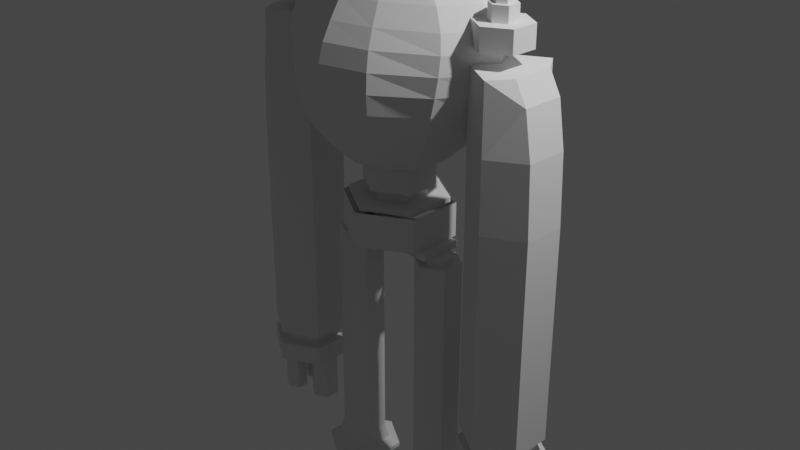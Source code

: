 # Source: RockRobot.blend  (saved by Blender 2.91.10; exported with 4.5.12 LTS)
import bpy
from mathutils import Matrix  # noqa: F401  (used for matrix-valued properties, if any)

bpy.ops.wm.read_factory_settings(use_empty=True)
scene = bpy.context.scene
scene.name = 'Scene'

# ---- collections
col_collection = bpy.data.collections.new('Collection'); scene.collection.children.link(col_collection)

# ---- world
world_world = bpy.data.worlds.new('World'); scene.world = world_world
world_world.use_nodes = True; world_world.node_tree.nodes.clear()
_N = world_world.node_tree.nodes; _L = world_world.node_tree.links
n0 = _N.new('ShaderNodeOutputWorld'); n0.name = 'World Output'; n0.location = (300, 300)
n1 = _N.new('ShaderNodeBackground'); n1.name = 'Background'; n1.location = (10, 300)
n1.inputs[0].default_value = (0.05088, 0.05088, 0.05088, 1.0)
_L.new(n1.outputs[0], n0.inputs[0])
n0.is_active_output = True
world_world.color = (0.05088, 0.05088, 0.05088)
world_world.use_sun_shadow = False
world_world.sun_shadow_jitter_overblur = 0.0

# ---- cameras
cam_camera = bpy.data.cameras.new('Camera')
cam_camera.clip_end = 100.0
cam_camera.ortho_scale = 7.314

# ---- lights
light_light = bpy.data.lights.new('Light', 'POINT')
light_light.transmission_factor = 0.0
light_light.energy = 1000.0
light_light.shadow_soft_size = 0.1
light_light.shadow_maximum_resolution = 0.006
light_light.use_absolute_resolution = True

# ---- meshes
me_cylinder = bpy.data.meshes.new('Cylinder')
me_cylinder.from_pydata([(0.4619, -0.8001, 1.182), (0.4904, -0.8494, 1.382), (0.5, -0.866, 1.583), (0.4904, -0.8494, 1.778), (0.4631, -0.8001, 1.965), (0.4289, -0.7201, 2.142), (0.3872, -0.6124, 2.343), (0.3151, -0.4811, 2.559), (0.2085, -0.3314, 2.758), (0.09059, -0.169, 2.898), (0.3314, -0.1913, 0.6061), (0.4811, -0.2778, 0.699), (0.6146, -0.3536, 0.8302), (0.7353, -0.4157, 0.9945), (0.8361, -0.4619, 1.182), (0.9189, -0.4904, 1.382), (0.9768, -0.5, 1.583), (1.008, -0.4904, 1.778), (1.005, -0.4619, 1.965), (0.955, -0.4157, 2.142), (0.8388, -0.3536, 2.343), (0.6434, -0.2778, 2.559), (0.3998, -0.1913, 2.758), (0.1747, -0.09755, 2.898), (0.3827, -3.268e-07, 0.6061), (0.5556, -2.97e-07, 0.699), (0.7183, -3.417e-07, 0.8302), (0.8705, -3.715e-07, 0.9945), (1.015, -3.715e-07, 1.182), (1.284, -3.119e-07, 1.965), (1.063, -3.488e-07, 2.343), (0.7996, -3.164e-07, 2.559), (0.4802, -3.308e-07, 2.758), (0.2072, -3.802e-07, 2.898), (0.3314, 0.1913, 0.6061), (0.4811, 0.2778, 0.699), (0.6146, 0.3536, 0.8302), (0.7353, 0.4157, 0.9945), (0.8361, 0.4619, 1.182), (0.9189, 0.4904, 1.382), (0.9768, 0.5, 1.583), (1.008, 0.4904, 1.778), (1.005, 0.4619, 1.965), (0.955, 0.4157, 2.142), (0.5719, 0.1521, -0.3277), (0.7104, 0.07211, -0.3277), (0.7104, 0.07211, -0.2591), (0.7104, -0.08789, -0.3277), (0.7104, -0.08789, -0.2591), (0.5719, -0.1679, -0.3277), (0.4333, -0.08789, -0.3277), (0.4333, 0.07211, -0.3277), (0.598, -0.23, -0.2603), (0.598, -0.23, -0.1797), (0.598, 0.23, -0.2603), (0.598, 0.23, -0.1797), (0.0, 0.53, 0.235), (0.459, 0.265, 0.235), (0.459, -0.265, 0.235), (-4.633e-08, -0.53, 0.235), (0.0, 0.3, -0.32), (0.2598, 0.15, -0.32), (0.2598, -0.15, -0.32), (-2.623e-08, -0.3, -0.32), (0.0, 0.59, -0.185), (0.0, 0.59, 0.185), (0.511, 0.295, -0.185), (0.511, 0.295, 0.185), (0.511, -0.295, -0.185), (0.511, -0.295, 0.185), (-5.158e-08, -0.59, -0.185), (-5.158e-08, -0.59, 0.185), (0.0, 0.3, -0.185), (-2.623e-08, -0.3, -0.185), (0.0, 0.53, 0.185), (0.459, 0.265, 0.185), (0.459, -0.265, 0.185), (-4.633e-08, -0.53, 0.185), (0.1212, 0.23, -0.2603), (0.1212, 0.23, -0.185), (0.511, 0.23, -0.185), (0.1212, -0.23, -0.2603), (0.1212, -0.23, -0.185), (0.511, -0.23, -0.185), (0.2598, 0.15, -0.2603), (0.2598, -0.15, -0.2603), (0.5719, 0.1521, -0.2603), (0.598, 0.137, -0.2603), (0.598, -0.1528, -0.2603), (0.5719, -0.1679, -0.2603), (0.4333, -0.08789, -0.2603), (0.4333, 0.07211, -0.2603), (0.5719, 0.2372, -0.3277), (0.7841, 0.1146, -0.3277), (0.7841, -0.1304, -0.3277), (0.5719, -0.253, -0.3277), (0.3596, -0.1304, -0.3277), (0.3596, 0.1146, -0.3277), (0.5719, 0.2823, -3.038), (0.8232, 0.1372, -3.038), (0.8232, -0.153, -3.038), (0.5719, -0.2981, -3.038), (0.3206, -0.153, -3.038), (0.3206, 0.1372, -3.038), (0.3596, 0.1146, -0.5026), (0.3596, -0.1304, -0.5026), (0.5719, -0.253, -0.5026), (0.7841, -0.1304, -0.5026), (0.7841, 0.1146, -0.5026), (0.5719, 0.2372, -0.5026), (0.3596, 0.1146, -0.73), (0.5719, -0.253, -0.73), (0.7841, 0.1146, -0.73), (0.3596, -0.1304, -0.7299), (0.7841, -0.1304, -0.7299), (0.5719, 0.2372, -0.7299), (0.3596, 0.1146, -0.9573), (0.5719, -0.253, -0.9573), (0.7841, 0.1146, -0.9573), (0.3596, -0.1304, -0.9573), (0.7841, -0.1304, -0.9573), (0.5719, 0.2372, -0.9573), (0.3596, 0.1146, -1.158), (0.5719, -0.253, -1.158), (0.7841, 0.1146, -1.158), (0.3596, -0.1304, -1.158), (0.7841, -0.1304, -1.158), (0.5719, 0.2372, -1.158), (0.3596, 0.1146, -1.55), (0.5719, -0.253, -1.55), (0.7841, 0.1146, -1.55), (0.3596, -0.1304, -1.55), (0.7841, -0.1304, -1.55), (0.5719, 0.2372, -1.55), (0.3596, 0.1146, -1.813), (0.5719, -0.253, -1.813), (0.7841, 0.1146, -1.813), (0.3596, -0.1304, -1.813), (0.7841, -0.1304, -1.813), (0.5719, 0.2372, -1.813), (0.3596, 0.1146, -2.04), (0.5719, -0.253, -2.04), (0.7841, 0.1146, -2.04), (0.3596, -0.1304, -2.04), (0.7841, -0.1304, -2.04), (0.5719, 0.2372, -2.04), (0.3596, 0.1146, -2.329), (0.5719, -0.253, -2.329), (0.7841, 0.1146, -2.329), (0.3596, -0.1304, -2.329), (0.7841, -0.1304, -2.329), (0.5719, 0.2372, -2.329), (0.3596, 0.1146, -2.598), (0.5719, -0.253, -2.598), (0.7841, 0.1146, -2.598), (0.3596, -0.1304, -2.598), (0.7841, -0.1304, -2.598), (0.5719, 0.2372, -2.598), (0.3596, 0.1146, -2.87), (0.5719, -0.253, -2.87), (0.7841, 0.1146, -2.87), (0.3596, -0.1304, -2.87), (0.7841, -0.1304, -2.87), (0.5719, 0.2372, -2.87), (0.0, 0.29, 0.235), (-2.535e-08, -0.29, 0.235), (0.2511, 0.145, 0.235), (0.2511, -0.145, 0.235), (0.5719, 0.4097, -3.108), (0.9336, 0.2009, -3.108), (0.9336, -0.2167, -3.108), (0.5719, -0.4255, -3.108), (0.2102, -0.2167, -3.108), (0.2102, 0.2009, -3.108), (0.5719, 0.4097, -3.153), (0.9336, 0.2009, -3.153), (0.9336, -0.2167, -3.153), (0.5719, -0.4255, -3.153), (0.2102, -0.2167, -3.153), (0.2102, 0.2009, -3.153), (0.8388, 0.3536, 2.343), (0.6434, 0.2778, 2.559), (0.3998, 0.1913, 2.758), (0.1747, 0.09754, 2.898), (0.1913, 0.3314, 0.6061), (0.2778, 0.4811, 0.699), (0.3536, 0.6124, 0.8302), (0.4157, 0.7201, 0.9945), (0.4619, 0.8001, 1.182), (0.4904, 0.8494, 1.382), (0.5, 0.866, 1.583), (0.4904, 0.8494, 1.778), (0.4631, 0.8001, 1.965), (0.4289, 0.7201, 2.142), (0.3872, 0.6124, 2.343), (0.3151, 0.4811, 2.559), (0.2085, 0.3314, 2.758), (0.09059, 0.169, 2.898), (0.0, 0.3827, 0.6061), (0.0, 0.5556, 0.699), (0.0, 0.7071, 0.8302), (0.0, 0.8315, 0.9945), (0.0, 0.9808, 1.382), (0.0, 1.0, 1.583), (0.0, 0.9808, 1.778), (0.0, 0.9239, 1.965), (6.907e-05, 0.8315, 2.142), (0.0005383, 0.7071, 2.343), (-0.009539, 0.3827, 2.758), (1.201, 0.04665, 2.449), (1.201, -0.04665, 2.449), (1.282, -0.09331, 2.449), (1.363, -0.04665, 2.449), (1.363, 0.04665, 2.449), (1.282, 0.09331, 2.449), (1.201, 0.04665, 2.406), (1.201, -0.04665, 2.406), (1.282, -0.09331, 2.406), (1.363, -0.04665, 2.406), (1.363, 0.04665, 2.406), (1.282, 0.09331, 2.406), (1.16, 0.07056, 2.406), (1.16, -0.07056, 2.406), (1.282, -0.1411, 2.406), (1.404, -0.07056, 2.406), (1.404, 0.07056, 2.406), (1.282, 0.1411, 2.406), (1.16, 0.07056, 2.248), (1.16, -0.07056, 2.248), (1.282, -0.1411, 2.248), (1.404, -0.07056, 2.248), (1.404, 0.07056, 2.248), (1.282, 0.1411, 2.248), (1.282, -0.29, 2.248), (1.282, -0.29, 2.018), (1.533, -0.145, 2.248), (1.533, -0.145, 2.018), (1.533, 0.145, 2.248), (1.533, 0.145, 2.018), (1.282, 0.29, 2.248), (1.282, 0.29, 2.018), (0.4157, -0.7201, 0.9945), (0.3536, -0.6124, 0.8302), (0.2778, -0.4811, 0.699), (0.1913, -0.3314, 0.6061), (-0.01543, -0.1951, 2.898), (-0.009539, -0.3827, 2.758), (-0.003482, -0.5556, 2.559), (0.0005383, -0.7071, 2.343), (6.9e-05, -0.8315, 2.142), (-1.589e-08, -0.9239, 1.965), (-7.55e-08, -0.9808, 1.778), (-7.55e-08, -1.0, 1.583), (-1.589e-08, -0.9808, 1.382), (-1.589e-08, -0.9239, 1.182), (-7.55e-08, -0.8315, 0.9945), (-4.57e-08, -0.7071, 0.8302), (-1.589e-08, -0.5556, 0.699), (-1.589e-08, -0.3827, 0.6061), (-0.01769, -5.399e-07, 2.942), (-0.01543, 0.1951, 2.898), (-0.003482, 0.5556, 2.559), (-1.589e-08, 0.9239, 1.182), (0.1645, 0.285, 0.5899), (0.3291, 0.19, 0.6053), (0.0, 0.38, 0.345), (0.3291, 0.19, 0.345), (0.3291, -0.19, 0.345), (-3.322e-08, -0.38, 0.345), (0.0, 0.29, 0.345), (0.2511, 0.145, 0.345), (0.2511, -0.145, 0.345), (-2.535e-08, -0.29, 0.345), (0.0, 0.29, 0.235), (-2.535e-08, -0.29, 0.235), (0.2511, 0.145, 0.235), (0.2511, -0.145, 0.235), (0.1655, 0.2844, 0.59), (0.3291, 0.19, 0.6053), (0.3291, -3.268e-07, 0.5899), (0.3291, 0.19, 0.6053), (0.3291, -0.19, 0.6053), (0.3291, -0.19, 0.6053), (0.1645, -0.285, 0.5899), (0.1645, -0.285, 0.5899), (1.139, -0.2075, 2.018), (1.1, -0.1852, 2.142), (1.041, -0.1508, 2.248), (1.139, 0.2075, 2.018), (1.1, 0.1852, 2.142), (1.041, 0.1508, 2.248), (1.264, -3.297e-07, 2.018), (1.136, -3.598e-07, 2.248), (1.126, -0.23, 1.635), (1.149, -0.2433, 1.778), (1.143, -0.2394, 1.865), (1.143, 0.2394, 1.865), (1.286, -3.438e-07, 1.865), (1.149, 0.2433, 1.778), (1.126, 0.23, 1.635), (1.121, -0.2269, 1.583), (1.109, -0.22, 1.55), (1.121, 0.2269, 1.583), (1.109, 0.22, 1.55), (1.109, -0.07738, 1.382), (1.109, -3.498e-07, 1.327), (1.109, 0.07738, 1.382), (1.49, 0.44, 1.635), (1.49, 0.44, 1.865), (1.77, 0.22, 1.635), (1.644, 0.22, 1.865), (1.77, -0.22, 1.635), (1.644, -0.22, 1.865), (1.49, -0.44, 1.635), (1.49, -0.44, 1.865), (1.49, 0.44, -1.917), (1.871, 0.22, -1.917), (1.871, -0.22, -1.917), (1.49, -0.44, -1.917), (1.109, -0.22, -1.917), (1.109, 0.22, -1.917), (1.49, 0.3456, -1.917), (1.789, 0.1728, -1.917), (1.789, -0.1728, -1.917), (1.49, -0.3456, -1.917), (1.191, -0.1728, -1.917), (1.191, 0.1728, -1.917), (1.109, 0.22, 1.156), (1.109, -0.22, 1.156), (1.49, -0.44, 1.156), (1.846, -0.22, 1.156), (1.846, 0.22, 1.156), (1.49, 0.44, 1.156), (1.109, 0.22, 0.4259), (1.49, -0.44, 0.4259), (1.871, 0.22, 0.4259), (1.109, -0.22, 0.4259), (1.871, -0.22, 0.4259), (1.49, 0.44, 0.4259), (1.109, 0.22, -0.355), (1.49, -0.44, -0.355), (1.871, 0.22, -0.355), (1.109, -0.22, -0.355), (1.871, -0.22, -0.355), (1.49, 0.44, -0.355), (1.109, 0.22, -1.526), (1.49, -0.44, -1.526), (1.871, 0.22, -1.526), (1.109, -0.22, -1.526), (1.871, -0.22, -1.526), (1.49, 0.44, -1.526), (1.126, -0.23, 1.635), (1.149, -0.2433, 1.778), (1.143, -0.2394, 1.865), (1.143, 0.2394, 1.865), (1.286, -3.438e-07, 1.865), (1.149, 0.2433, 1.778), (1.126, 0.23, 1.635), (1.121, -0.2269, 1.583), (1.109, -0.22, 1.55), (1.121, 0.2269, 1.583), (1.109, 0.22, 1.55), (1.109, -0.07738, 1.382), (1.109, -3.498e-07, 1.327), (1.109, 0.07738, 1.382), (1.638, -0.01786, -2.811), (1.749, -0.08206, -2.811), (1.749, -0.2105, -2.811), (1.638, -0.2747, -2.811), (1.526, -0.2105, -2.811), (1.526, -0.08206, -2.811), (1.638, 0.2815, -2.811), (1.749, 0.2173, -2.811), (1.749, 0.08892, -2.811), (1.638, 0.02471, -2.811), (1.526, 0.08892, -2.811), (1.526, 0.2173, -2.811), (1.287, 0.16, -2.82), (1.425, 0.08, -2.82), (1.425, -0.08, -2.82), (1.287, -0.16, -2.82), (1.148, -0.08, -2.82), (1.148, 0.08, -2.82), (1.49, 0.3456, -1.917), (1.789, 0.1728, -1.917), (1.789, -0.1728, -1.917), (1.49, -0.3456, -1.917), (1.191, -0.1728, -1.917), (1.191, 0.1728, -1.917), (1.49, 0.3456, -2.056), (1.789, 0.1728, -2.056), (1.789, -0.1728, -2.056), (1.49, -0.3456, -2.056), (1.191, -0.1728, -2.056), (1.191, 0.1728, -2.056), (1.49, 0.4557, -2.056), (1.885, 0.2278, -2.056), (1.885, -0.2278, -2.056), (1.49, -0.4557, -2.056), (1.095, -0.2278, -2.056), (1.095, 0.2278, -2.056), (1.49, 0.4557, -2.271), (1.885, 0.2278, -2.271), (1.885, -0.2278, -2.271), (1.49, -0.4557, -2.271), (1.095, -0.2278, -2.271), (1.095, 0.2278, -2.271), (1.287, 0.16, -2.271), (1.425, 0.08, -2.271), (1.425, -0.08, -2.271), (1.287, -0.16, -2.271), (1.148, -0.08, -2.271), (1.148, 0.08, -2.271), (1.186, 0.1022, -2.271), (1.638, 0.2815, -2.271), (1.749, 0.2173, -2.271), (1.749, 0.08892, -2.271), (1.638, 0.02471, -2.271), (1.526, 0.08892, -2.271), (1.526, 0.2173, -2.271), (1.638, -0.01786, -2.271), (1.749, -0.08206, -2.271), (1.749, -0.2105, -2.271), (1.638, -0.2747, -2.271), (1.526, -0.2105, -2.271), (1.526, -0.08206, -2.271)], [], [(244, 243, 257, 258), (4, 5, 249, 250), (243, 242, 256, 257), (5, 6, 248, 249), (242, 241, 255, 256), (17, 18, 4, 3), (10, 11, 243, 244), (18, 19, 5, 4), (11, 12, 242, 243), (19, 20, 6, 5), (12, 13, 241, 242), (20, 21, 7, 6), (13, 14, 0, 241), (21, 22, 8, 7), (14, 15, 1, 0), (22, 23, 9, 8), (15, 16, 2, 1), (23, 259, 9), (16, 17, 3, 2), (31, 32, 22, 21), (32, 33, 23, 22), (33, 259, 23), (24, 25, 11, 10), (25, 26, 12, 11), (26, 27, 13, 12), (30, 31, 21, 20), (27, 28, 14, 13), (34, 35, 25, 24), (35, 36, 26, 25), (36, 37, 27, 26), (180, 181, 31, 30), (37, 38, 28, 27), (181, 182, 32, 31), (182, 183, 33, 32), (183, 259, 33), (188, 189, 39, 38), (45, 46, 48, 47), (45, 47, 94, 93), (64, 65, 67, 66), (68, 69, 71, 70), (56, 57, 75, 74), (75, 57, 58, 76), (76, 58, 59, 77), (80, 55, 54, 78, 79), (82, 81, 52, 53, 83), (53, 55, 80, 83), (80, 66, 67, 69, 68, 83), (61, 60, 72, 79, 78, 84), (85, 62, 61, 84), (82, 73, 63, 62, 85, 81), (98, 103, 102, 101, 100, 99), (46, 45, 44, 86, 87), (89, 49, 47, 48, 88), (90, 50, 49, 89), (88, 48, 46, 87), (51, 50, 90, 91), (44, 51, 91, 86), (54, 55, 53, 52, 88, 87), (52, 81, 85, 84, 78, 54, 87, 86, 91, 90, 89, 88), (44, 45, 93, 92), (50, 51, 97, 96), (47, 49, 95, 94), (51, 44, 92, 97), (49, 50, 96, 95), (161, 158, 103, 102), (102, 103, 173, 172), (162, 159, 101, 100), (163, 160, 99, 98), (158, 163, 98, 103), (159, 161, 102, 101), (160, 162, 100, 99), (108, 107, 114, 112), (106, 105, 113, 111), (104, 109, 115, 110), (109, 108, 112, 115), (107, 106, 111, 114), (105, 104, 110, 113), (112, 114, 120, 118), (111, 113, 119, 117), (110, 115, 121, 116), (115, 112, 118, 121), (114, 111, 117, 120), (113, 110, 116, 119), (118, 120, 126, 124), (117, 119, 125, 123), (116, 121, 127, 122), (121, 118, 124, 127), (120, 117, 123, 126), (119, 116, 122, 125), (124, 126, 132, 130), (123, 125, 131, 129), (122, 127, 133, 128), (127, 124, 130, 133), (126, 123, 129, 132), (125, 122, 128, 131), (130, 132, 138, 136), (129, 131, 137, 135), (128, 133, 139, 134), (133, 130, 136, 139), (132, 129, 135, 138), (131, 128, 134, 137), (136, 138, 144, 142), (135, 137, 143, 141), (134, 139, 145, 140), (139, 136, 142, 145), (138, 135, 141, 144), (137, 134, 140, 143), (142, 144, 150, 148), (141, 143, 149, 147), (140, 145, 151, 146), (145, 142, 148, 151), (144, 141, 147, 150), (143, 140, 146, 149), (148, 150, 156, 154), (147, 149, 155, 153), (146, 151, 157, 152), (151, 148, 154, 157), (150, 147, 153, 156), (149, 146, 152, 155), (154, 156, 162, 160), (153, 155, 161, 159), (152, 157, 163, 158), (157, 154, 160, 163), (156, 153, 159, 162), (155, 152, 158, 161), (93, 94, 107, 108), (95, 96, 105, 106), (97, 92, 109, 104), (92, 93, 108, 109), (94, 95, 106, 107), (96, 97, 104, 105), (165, 59, 58, 57, 56, 164, 166, 167), (196, 197, 183, 182), (189, 190, 40, 39), (197, 259, 183), (190, 191, 41, 40), (191, 192, 42, 41), (184, 185, 35, 34), (172, 173, 179, 178), (100, 101, 171, 170), (98, 99, 169, 168), (103, 98, 168, 173), (101, 102, 172, 171), (99, 100, 170, 169), (174, 175, 176, 177, 178, 179), (170, 171, 177, 176), (168, 169, 175, 174), (173, 168, 174, 179), (171, 172, 178, 177), (169, 170, 176, 175), (192, 193, 43, 42), (185, 186, 36, 35), (193, 194, 180, 43), (186, 187, 37, 36), (194, 195, 181, 180), (187, 188, 38, 37), (195, 196, 182, 181), (207, 261, 195, 194), (201, 262, 188, 187), (261, 208, 196, 195), (262, 202, 189, 188), (208, 260, 197, 196), (202, 203, 190, 189), (260, 259, 197), (203, 204, 191, 190), (204, 205, 192, 191), (198, 199, 185, 184), (205, 206, 193, 192), (199, 200, 186, 185), (206, 207, 194, 193), (200, 201, 187, 186), (218, 219, 213, 212), (216, 217, 211, 210), (220, 215, 209, 214), (219, 220, 214, 213), (217, 218, 212, 211), (213, 214, 209, 210, 211, 212), (225, 226, 220, 219), (223, 224, 218, 217), (221, 222, 216, 215), (224, 225, 219, 218), (222, 223, 217, 216), (215, 216, 210, 209), (230, 231, 225, 224), (228, 229, 223, 222), (232, 227, 221, 226), (231, 232, 226, 225), (229, 230, 224, 223), (226, 221, 215, 220), (227, 228, 222, 221), (236, 235, 233, 234), (238, 237, 235, 236), (240, 239, 237, 238), (3, 4, 250, 251), (2, 3, 251, 252), (9, 259, 245), (1, 2, 252, 253), (8, 9, 245, 246), (0, 1, 253, 254), (7, 8, 246, 247), (241, 0, 254, 255), (6, 7, 247, 248), (198, 184, 263), (265, 266, 267, 268, 272, 271, 270, 269), (273, 269, 270, 275), (275, 270, 271, 276), (276, 271, 272, 274), (34, 24, 279, 280, 264), (279, 24, 10, 281, 282), (10, 244, 283, 281), (244, 258, 284, 283), (266, 265, 198, 34, 277, 278), (277, 34, 278), (258, 268, 267, 282, 281, 283, 284), (281, 282, 10, 258, 284, 283), (285, 234, 233, 287, 286), (290, 239, 240, 288, 289), (288, 240, 238, 236, 234, 285, 291), (237, 239, 232, 231), (290, 227, 232, 239), (233, 229, 228, 287), (235, 237, 231, 230), (228, 227, 290, 292, 287), (233, 235, 230, 229), (289, 43, 180, 30, 292, 290), (291, 29, 42, 43, 289, 288), (292, 30, 20, 19, 286, 287), (286, 19, 18, 29, 291, 285), (277, 263, 184, 34, 264, 278), (280, 264, 278, 34, 10, 282, 279), (266, 278, 264, 280, 279, 282, 267), (298, 41, 42, 29, 297, 296), (299, 302, 40, 41, 298), (39, 40, 302, 303, 306), (305, 28, 38, 39, 306), (297, 29, 18, 17, 294, 295), (294, 17, 16, 300, 293), (300, 16, 15, 304, 301), (28, 305, 304, 15, 14), (307, 308, 310, 309), (309, 310, 312, 311), (311, 312, 314, 313), (348, 345, 320, 319), (318, 319, 325, 324), (349, 346, 318, 317), (350, 347, 316, 315), (345, 350, 315, 320), (346, 348, 319, 318), (347, 349, 317, 316), (316, 317, 323, 322), (319, 320, 326, 325), (317, 318, 324, 323), (315, 316, 322, 321), (320, 315, 321, 326), (331, 330, 337, 335), (329, 328, 336, 334), (327, 332, 338, 333), (332, 331, 335, 338), (330, 329, 334, 337), (328, 327, 333, 336), (335, 337, 343, 341), (334, 336, 342, 340), (333, 338, 344, 339), (338, 335, 341, 344), (337, 334, 340, 343), (336, 333, 339, 342), (341, 343, 349, 347), (340, 342, 348, 346), (339, 344, 350, 345), (344, 341, 347, 350), (343, 340, 346, 349), (342, 339, 345, 348), (309, 311, 330, 331), (307, 309, 331, 332), (311, 313, 329, 330), (313, 314, 353, 352, 351), (314, 312, 310, 308, 354, 355, 353), (354, 308, 307, 357, 356), (359, 328, 329, 313, 351, 358), (357, 307, 332, 327, 361, 360), (361, 327, 328, 359, 362, 363, 364), (365, 366, 367, 368, 369, 370), (371, 372, 373, 374, 375, 376), (377, 378, 379, 380, 381, 382), (387, 388, 394, 393), (394, 389, 395, 400), (385, 386, 392, 391), (383, 384, 390, 389), (388, 383, 389, 394), (386, 387, 393, 392), (384, 385, 391, 390), (399, 400, 406, 405), (392, 393, 399, 398), (390, 391, 397, 396), (393, 394, 400, 399), (391, 392, 398, 397), (389, 390, 396, 395), (397, 398, 404, 403), (395, 396, 402, 401), (400, 395, 401, 406), (398, 399, 405, 404), (396, 397, 403, 402), (378, 377, 407, 408), (409, 379, 378, 408), (410, 380, 379, 409), (411, 381, 380, 410), (382, 381, 411, 412), (377, 382, 412, 413, 407), (405, 406, 413, 412, 411), (372, 371, 414, 415), (416, 373, 372, 415), (417, 374, 373, 416), (418, 375, 374, 417), (376, 375, 418, 419), (371, 376, 419, 414), (418, 408, 407, 413, 406, 401, 402, 415, 414, 419), (366, 365, 420, 421), (422, 367, 366, 421), (423, 368, 367, 422), (424, 369, 368, 423), (370, 369, 424, 425), (365, 370, 425, 420), (409, 408, 418, 417, 420, 425), (417, 416, 415, 402, 403, 404, 405, 411, 410, 409, 425, 424, 423, 422, 421, 420)])
_uv = me_cylinder.uv_layers.new(name='UVMap')
_uv.uv.foreach_set('vector', [0.3333, 0.125, 0.3333, 0.1875, 0.25, 0.1875, 0.25, 0.125, 0.3333, 0.625, 0.3333, 0.6875, 0.25, 0.6875, 0.25, 0.625, 0.3333, 0.1875, 0.3333, 0.25, 0.25, 0.25, 0.25, 0.1875, 0.3333, 0.6875, 0.3333, 0.75, 0.25, 0.75, 0.25, 0.6875, 0.3333, 0.25, 0.3333, 0.3125, 0.25, 0.3125, 0.25, 0.25, 0.4167, 0.5625, 0.4167, 0.625, 0.3333, 0.625, 0.3333, 0.5625, 0.4167, 0.125, 0.4167, 0.1875, 0.3333, 0.1875, 0.3333, 0.125, 0.4167, 0.625, 0.4167, 0.6875, 0.3333, 0.6875, 0.3333, 0.625, 0.4167, 0.1875, 0.4167, 0.25, 0.3333, 0.25, 0.3333, 0.1875, 0.4167, 0.6875, 0.4167, 0.75, 0.3333, 0.75, 0.3333, 0.6875, 0.4167, 0.25, 0.4167, 0.3125, 0.3333, 0.3125, 0.3333, 0.25, 0.4167, 0.75, 0.4167, 0.8125, 0.3333, 0.8125, 0.3333, 0.75, 0.4167, 0.3125, 0.4167, 0.375, 0.3333, 0.375, 0.3333, 0.3125, 0.4167, 0.8125, 0.4167, 0.875, 0.3333, 0.875, 0.3333, 0.8125, 0.4167, 0.375, 0.4167, 0.4375, 0.3333, 0.4375, 0.3333, 0.375, 0.4167, 0.875, 0.4167, 0.9375, 0.3333, 0.9375, 0.3333, 0.875, 0.4167, 0.4375, 0.4167, 0.5, 0.3333, 0.5, 0.3333, 0.4375, 0.4167, 0.9375, 0.375, 1.0, 0.3333, 0.9375, 0.4167, 0.5, 0.4167, 0.5625, 0.3333, 0.5625, 0.3333, 0.5, 0.5, 0.8125, 0.5, 0.875, 0.4167, 0.875, 0.4167, 0.8125, 0.5, 0.875, 0.5, 0.9375, 0.4167, 0.9375, 0.4167, 0.875, 0.5, 0.9375, 0.4583, 1.0, 0.4167, 0.9375, 0.5, 0.125, 0.5, 0.1875, 0.4167, 0.1875, 0.4167, 0.125, 0.5, 0.1875, 0.5, 0.25, 0.4167, 0.25, 0.4167, 0.1875, 0.5, 0.25, 0.5, 0.3125, 0.4167, 0.3125, 0.4167, 0.25, 0.5, 0.75, 0.5, 0.8125, 0.4167, 0.8125, 0.4167, 0.75, 0.5, 0.3125, 0.5, 0.375, 0.4167, 0.375, 0.4167, 0.3125, 0.5833, 0.125, 0.5833, 0.1875, 0.5, 0.1875, 0.5, 0.125, 0.5833, 0.1875, 0.5833, 0.25, 0.5, 0.25, 0.5, 0.1875, 0.5833, 0.25, 0.5833, 0.3125, 0.5, 0.3125, 0.5, 0.25, 0.5833, 0.75, 0.5833, 0.8125, 0.5, 0.8125, 0.5, 0.75, 0.5833, 0.3125, 0.5833, 0.375, 0.5, 0.375, 0.5, 0.3125, 0.5833, 0.8125, 0.5833, 0.875, 0.5, 0.875, 0.5, 0.8125, 0.5833, 0.875, 0.5833, 0.9375, 0.5, 0.9375, 0.5, 0.875, 0.5833, 0.9375, 0.5417, 1.0, 0.5, 0.9375, 0.6667, 0.375, 0.6667, 0.4375, 0.5833, 0.4375, 0.5833, 0.375, 0.8333, 0.5, 0.8333, 1.0, 0.6667, 1.0, 0.6667, 0.5, 0.8333, 0.5, 0.6667, 0.5, 0.6667, 0.5, 0.8333, 0.5, 1.0, 0.5, 1.0, 1.0, 0.8333, 1.0, 0.8333, 0.5, 0.6667, 0.5, 0.6667, 1.0, 0.5, 1.0, 0.5, 0.5, 1.0, 1.0, 0.8333, 1.0, 0.8333, 0.7727, 1.0, 0.7727, 0.8333, 0.7727, 0.8333, 1.0, 0.6667, 1.0, 0.6667, 0.7727, 0.6667, 0.7727, 0.6667, 1.0, 0.5, 1.0, 0.5, 0.7727, 0.625, 0.4818, 0.625, 0.5, 0.375, 0.5, 0.375, 0.4003, 0.6087, 0.4003, 0.6087, 0.8497, 0.375, 0.8497, 0.375, 0.75, 0.625, 0.75, 0.6087, 0.7682, 0.625, 0.75, 0.625, 0.5, 0.6432, 0.5, 0.6432, 0.75, 0.815, 0.5, 0.8333, 0.5, 0.8333, 1.0, 0.6667, 1.0, 0.6667, 0.5, 0.685, 0.5071, 0.8333, 0.5, 1.0, 0.5, 1.0, 0.9821, 0.9222, 0.9821, 0.9222, 0.7134, 0.8333, 0.7134, 0.6667, 0.7134, 0.6667, 0.5, 0.8333, 0.5, 0.8333, 0.7134, 0.5778, 0.9821, 0.5, 0.9821, 0.5, 0.5, 0.6667, 0.5, 0.6667, 0.7134, 0.5778, 0.7134, 0.0, 0.0, 0.0, 0.0, 0.0, 0.0, 0.0, 0.0, 0.0, 0.0, 0.0, 0.0, 0.8333, 1.0, 0.8333, 0.5, 1.0, 0.5, 1.0, 0.9819, 0.9686, 1.0, 0.5, 0.9819, 0.5, 0.5, 0.6667, 0.5, 0.6667, 1.0, 0.5314, 0.9819, 0.3333, 0.9819, 0.3333, 0.5, 0.5, 0.5, 0.5, 0.9819, 0.2892, 0.03262, 0.4578, 0.13, 0.4578, 0.37, 0.2892, 0.4674, 0.1667, 0.5, 0.3333, 0.5, 0.3333, 0.9819, 0.1667, 0.9819, -8.941e-08, 0.5, 0.1667, 0.5, 0.1667, 0.9819, -8.941e-08, 0.9819, 0.375, 0.5, 0.625, 0.5, 0.625, 0.75, 0.375, 0.75, 0.3829, 0.7081, 0.375, 0.5505, 0.375, 0.75, 0.2753, 0.75, 0.3043, 0.7065, 0.3043, 0.5435, 0.2753, 0.5, 0.375, 0.5, 0.375, 0.5505, 0.3695, 0.5423, 0.3406, 0.5858, 0.3406, 0.6728, 0.3695, 0.7162, 0.375, 0.7081, 1.0, 0.5, 0.8333, 0.5, 0.8333, 0.5, 1.0, 0.5, 0.3333, 0.5, 0.1667, 0.5, 0.1667, 0.5, 0.3333, 0.5, 0.6667, 0.5, 0.5, 0.5, 0.5, 0.5, 0.6667, 0.5, 0.1667, 0.5, -8.941e-08, 0.5, -8.941e-08, 0.5, 0.1667, 0.5, 0.5, 0.5, 0.3333, 0.5, 0.3333, 0.5, 0.5, 0.5, 0.3333, 0.5, 0.1667, 0.5, 0.1667, 0.5, 0.3333, 0.5, 0.3333, 0.5, 0.1667, 0.5, 0.1667, 0.5, 0.3333, 0.5, 0.6667, 0.5, 0.5, 0.5, 0.5, 0.5, 0.6667, 0.5, 1.0, 0.5, 0.8333, 0.5, 0.8333, 0.5, 1.0, 0.5, 0.1667, 0.5, -8.941e-08, 0.5, -8.941e-08, 0.5, 0.1667, 0.5, 0.5, 0.5, 0.3333, 0.5, 0.3333, 0.5, 0.5, 0.5, 0.8333, 0.5, 0.6667, 0.5, 0.6667, 0.5, 0.8333, 0.5, 0.8333, 0.5, 0.6667, 0.5, 0.6667, 0.5, 0.8333, 0.5, 0.5, 0.5, 0.3333, 0.5, 0.3333, 0.5, 0.5, 0.5, 0.1667, 0.5, -8.941e-08, 0.5, -8.941e-08, 0.5, 0.1667, 0.5, 1.0, 0.5, 0.8333, 0.5, 0.8333, 0.5, 1.0, 0.5, 0.6667, 0.5, 0.5, 0.5, 0.5, 0.5, 0.6667, 0.5, 0.3333, 0.5, 0.1667, 0.5, 0.1667, 0.5, 0.3333, 0.5, 0.8333, 0.5, 0.6667, 0.5, 0.6667, 0.5, 0.8333, 0.5, 0.5, 0.5, 0.3333, 0.5, 0.3333, 0.5, 0.5, 0.5, 0.1667, 0.5, -8.941e-08, 0.5, -8.941e-08, 0.5, 0.1667, 0.5, 1.0, 0.5, 0.8333, 0.5, 0.8333, 0.5, 1.0, 0.5, 0.6667, 0.5, 0.5, 0.5, 0.5, 0.5, 0.6667, 0.5, 0.3333, 0.5, 0.1667, 0.5, 0.1667, 0.5, 0.3333, 0.5, 0.8333, 0.5, 0.6667, 0.5, 0.6667, 0.5, 0.8333, 0.5, 0.5, 0.5, 0.3333, 0.5, 0.3333, 0.5, 0.5, 0.5, 0.1667, 0.5, -8.941e-08, 0.5, -8.941e-08, 0.5, 0.1667, 0.5, 1.0, 0.5, 0.8333, 0.5, 0.8333, 0.5, 1.0, 0.5, 0.6667, 0.5, 0.5, 0.5, 0.5, 0.5, 0.6667, 0.5, 0.3333, 0.5, 0.1667, 0.5, 0.1667, 0.5, 0.3333, 0.5, 0.8333, 0.5, 0.6667, 0.5, 0.6667, 0.5, 0.8333, 0.5, 0.5, 0.5, 0.3333, 0.5, 0.3333, 0.5, 0.5, 0.5, 0.1667, 0.5, -8.941e-08, 0.5, -8.941e-08, 0.5, 0.1667, 0.5, 1.0, 0.5, 0.8333, 0.5, 0.8333, 0.5, 1.0, 0.5, 0.6667, 0.5, 0.5, 0.5, 0.5, 0.5, 0.6667, 0.5, 0.3333, 0.5, 0.1667, 0.5, 0.1667, 0.5, 0.3333, 0.5, 0.8333, 0.5, 0.6667, 0.5, 0.6667, 0.5, 0.8333, 0.5, 0.5, 0.5, 0.3333, 0.5, 0.3333, 0.5, 0.5, 0.5, 0.1667, 0.5, -8.941e-08, 0.5, -8.941e-08, 0.5, 0.1667, 0.5, 1.0, 0.5, 0.8333, 0.5, 0.8333, 0.5, 1.0, 0.5, 0.6667, 0.5, 0.5, 0.5, 0.5, 0.5, 0.6667, 0.5, 0.3333, 0.5, 0.1667, 0.5, 0.1667, 0.5, 0.3333, 0.5, 0.8333, 0.5, 0.6667, 0.5, 0.6667, 0.5, 0.8333, 0.5, 0.5, 0.5, 0.3333, 0.5, 0.3333, 0.5, 0.5, 0.5, 0.1667, 0.5, -8.941e-08, 0.5, -8.941e-08, 0.5, 0.1667, 0.5, 1.0, 0.5, 0.8333, 0.5, 0.8333, 0.5, 1.0, 0.5, 0.6667, 0.5, 0.5, 0.5, 0.5, 0.5, 0.6667, 0.5, 0.3333, 0.5, 0.1667, 0.5, 0.1667, 0.5, 0.3333, 0.5, 0.8333, 0.5, 0.6667, 0.5, 0.6667, 0.5, 0.8333, 0.5, 0.5, 0.5, 0.3333, 0.5, 0.3333, 0.5, 0.5, 0.5, 0.1667, 0.5, -8.941e-08, 0.5, -8.941e-08, 0.5, 0.1667, 0.5, 1.0, 0.5, 0.8333, 0.5, 0.8333, 0.5, 1.0, 0.5, 0.6667, 0.5, 0.5, 0.5, 0.5, 0.5, 0.6667, 0.5, 0.3333, 0.5, 0.1667, 0.5, 0.1667, 0.5, 0.3333, 0.5, 0.8333, 0.5, 0.6667, 0.5, 0.6667, 0.5, 0.8333, 0.5, 0.5, 0.5, 0.3333, 0.5, 0.3333, 0.5, 0.5, 0.5, 0.1667, 0.5, -8.941e-08, 0.5, -8.941e-08, 0.5, 0.1667, 0.5, 1.0, 0.5, 0.8333, 0.5, 0.8333, 0.5, 1.0, 0.5, 0.6667, 0.5, 0.5, 0.5, 0.5, 0.5, 0.6667, 0.5, 0.3333, 0.5, 0.1667, 0.5, 0.1667, 0.5, 0.3333, 0.5, 0.8333, 0.5, 0.6667, 0.5, 0.6667, 0.5, 0.8333, 0.5, 0.5, 0.5, 0.3333, 0.5, 0.3333, 0.5, 0.5, 0.5, 0.1667, 0.5, -8.941e-08, 0.5, -8.941e-08, 0.5, 0.1667, 0.5, 1.0, 0.5, 0.8333, 0.5, 0.8333, 0.5, 1.0, 0.5, 0.6667, 0.5, 0.5, 0.5, 0.5, 0.5, 0.6667, 0.5, 0.3333, 0.5, 0.1667, 0.5, 0.1667, 0.5, 0.3333, 0.5, 0.8333, 0.5, 0.6667, 0.5, 0.6667, 0.5, 0.8333, 0.5, 0.5, 0.5, 0.3333, 0.5, 0.3333, 0.5, 0.5, 0.5, 0.1667, 0.5, -8.941e-08, 0.5, -8.941e-08, 0.5, 0.1667, 0.5, 1.0, 0.5, 0.8333, 0.5, 0.8333, 0.5, 1.0, 0.5, 0.6667, 0.5, 0.5, 0.5, 0.5, 0.5, 0.6667, 0.5, 0.3333, 0.5, 0.1667, 0.5, 0.1667, 0.5, 0.3333, 0.5, 0.25, 0.1187, 0.25, 0.01, 0.4578, 0.13, 0.4578, 0.37, 0.25, 0.49, 0.25, 0.3813, 0.3637, 0.3157, 0.3637, 0.1843, 0.6667, 0.875, 0.6667, 0.9375, 0.5833, 0.9375, 0.5833, 0.875, 0.6667, 0.4375, 0.6667, 0.5, 0.5833, 0.5, 0.5833, 0.4375, 0.6667, 0.9375, 0.625, 1.0, 0.5833, 0.9375, 0.6667, 0.5, 0.6667, 0.5625, 0.5833, 0.5625, 0.5833, 0.5, 0.6667, 0.5625, 0.6667, 0.625, 0.5833, 0.625, 0.5833, 0.5625, 0.6667, 0.125, 0.6667, 0.1875, 0.5833, 0.1875, 0.5833, 0.125, 0.3333, 0.5, 0.1667, 0.5, 0.1667, 0.5, 0.3333, 0.5, 0.6667, 0.5, 0.5, 0.5, 0.5, 0.5, 0.6667, 0.5, 1.0, 0.5, 0.8333, 0.5, 0.8333, 0.5, 1.0, 0.5, 0.1667, 0.5, -8.941e-08, 0.5, -8.941e-08, 0.5, 0.1667, 0.5, 0.5, 0.5, 0.3333, 0.5, 0.3333, 0.5, 0.5, 0.5, 0.8333, 0.5, 0.6667, 0.5, 0.6667, 0.5, 0.8333, 0.5, 0.75, 0.49, 0.9578, 0.37, 0.9578, 0.13, 0.75, 0.01, 0.5422, 0.13, 0.5422, 0.37, 0.6667, 0.5, 0.5, 0.5, 0.5, 0.5, 0.6667, 0.5, 1.0, 0.5, 0.8333, 0.5, 0.8333, 0.5, 1.0, 0.5, 0.1667, 0.5, -8.941e-08, 0.5, -8.941e-08, 0.5, 0.1667, 0.5, 0.5, 0.5, 0.3333, 0.5, 0.3333, 0.5, 0.5, 0.5, 0.8333, 0.5, 0.6667, 0.5, 0.6667, 0.5, 0.8333, 0.5, 0.6667, 0.625, 0.6667, 0.6875, 0.5833, 0.6875, 0.5833, 0.625, 0.6667, 0.1875, 0.6667, 0.25, 0.5833, 0.25, 0.5833, 0.1875, 0.6667, 0.6875, 0.6667, 0.75, 0.5833, 0.75, 0.5833, 0.6875, 0.6667, 0.25, 0.6667, 0.3125, 0.5833, 0.3125, 0.5833, 0.25, 0.6667, 0.75, 0.6667, 0.8125, 0.5833, 0.8125, 0.5833, 0.75, 0.6667, 0.3125, 0.6667, 0.375, 0.5833, 0.375, 0.5833, 0.3125, 0.6667, 0.8125, 0.6667, 0.875, 0.5833, 0.875, 0.5833, 0.8125, 0.75, 0.75, 0.75, 0.8125, 0.6667, 0.8125, 0.6667, 0.75, 0.75, 0.3125, 0.75, 0.375, 0.6667, 0.375, 0.6667, 0.3125, 0.75, 0.8125, 0.75, 0.875, 0.6667, 0.875, 0.6667, 0.8125, 0.75, 0.375, 0.75, 0.4375, 0.6667, 0.4375, 0.6667, 0.375, 0.75, 0.875, 0.75, 0.9375, 0.6667, 0.9375, 0.6667, 0.875, 0.75, 0.4375, 0.75, 0.5, 0.6667, 0.5, 0.6667, 0.4375, 0.75, 0.9375, 0.7083, 1.0, 0.6667, 0.9375, 0.75, 0.5, 0.75, 0.5625, 0.6667, 0.5625, 0.6667, 0.5, 0.75, 0.5625, 0.75, 0.625, 0.6667, 0.625, 0.6667, 0.5625, 0.75, 0.125, 0.75, 0.1875, 0.6667, 0.1875, 0.6667, 0.125, 0.75, 0.625, 0.75, 0.6875, 0.6667, 0.6875, 0.6667, 0.625, 0.75, 0.1875, 0.75, 0.25, 0.6667, 0.25, 0.6667, 0.1875, 0.75, 0.6875, 0.75, 0.75, 0.6667, 0.75, 0.6667, 0.6875, 0.75, 0.25, 0.75, 0.3125, 0.6667, 0.3125, 0.6667, 0.25, 0.6667, 1.0, 0.8333, 1.0, 0.8333, 1.0, 0.6667, 1.0, 0.3333, 1.0, 0.5, 1.0, 0.5, 1.0, 0.3333, 1.0, -8.941e-08, 1.0, 0.1667, 1.0, 0.1667, 1.0, -8.941e-08, 1.0, 0.8333, 1.0, 1.0, 1.0, 1.0, 1.0, 0.8333, 1.0, 0.5, 1.0, 0.6667, 1.0, 0.6667, 1.0, 0.5, 1.0, 0.4578, 0.37, 0.25, 0.49, 0.04215, 0.37, 0.04215, 0.13, 0.25, 0.01, 0.4578, 0.13, 0.8333, 1.0, 1.0, 1.0, 1.0, 1.0, 0.8333, 1.0, 0.5, 1.0, 0.6667, 1.0, 0.6667, 1.0, 0.5, 1.0, 0.1667, 1.0, 0.3333, 1.0, 0.3333, 1.0, 0.1667, 1.0, 0.6667, 1.0, 0.8333, 1.0, 0.8333, 1.0, 0.6667, 1.0, 0.3333, 1.0, 0.5, 1.0, 0.5, 1.0, 0.3333, 1.0, 0.1667, 1.0, 0.3333, 1.0, 0.3333, 1.0, 0.1667, 1.0, 0.6667, 1.0, 0.8333, 1.0, 0.8333, 1.0, 0.6667, 1.0, 0.3333, 1.0, 0.5, 1.0, 0.5, 1.0, 0.3333, 1.0, -8.941e-08, 1.0, 0.1667, 1.0, 0.1667, 1.0, -8.941e-08, 1.0, 0.8333, 1.0, 1.0, 1.0, 1.0, 1.0, 0.8333, 1.0, 0.5, 1.0, 0.6667, 1.0, 0.6667, 1.0, 0.5, 1.0, -8.941e-08, 1.0, 0.1667, 1.0, 0.1667, 1.0, -8.941e-08, 1.0, 0.1667, 1.0, 0.3333, 1.0, 0.3333, 1.0, 0.1667, 1.0, 0.6667, 0.5, 0.6667, 1.0, 0.5, 1.0, 0.5, 0.5, 0.8333, 0.5, 0.8333, 1.0, 0.6667, 1.0, 0.6667, 0.5, 1.0, 0.5, 1.0, 1.0, 0.8333, 1.0, 0.8333, 0.5, 0.3333, 0.5625, 0.3333, 0.625, 0.25, 0.625, 0.25, 0.5625, 0.3333, 0.5, 0.3333, 0.5625, 0.25, 0.5625, 0.25, 0.5, 0.3333, 0.9375, 0.2917, 1.0, 0.25, 0.9375, 0.3333, 0.4375, 0.3333, 0.5, 0.25, 0.5, 0.25, 0.4375, 0.3333, 0.875, 0.3333, 0.9375, 0.25, 0.9375, 0.25, 0.875, 0.3333, 0.375, 0.3333, 0.4375, 0.25, 0.4375, 0.25, 0.375, 0.3333, 0.8125, 0.3333, 0.875, 0.25, 0.875, 0.25, 0.8125, 0.3333, 0.3125, 0.3333, 0.375, 0.25, 0.375, 0.25, 0.3125, 0.3333, 0.75, 0.3333, 0.8125, 0.25, 0.8125, 0.25, 0.75, 0.75, 0.125, 0.6667, 0.125, 0.6667, 0.1071, 0.75, 0.49, 0.9578, 0.37, 0.9578, 0.13, 0.75, 0.01, 0.75, 0.06684, 0.9086, 0.1584, 0.9086, 0.3416, 0.75, 0.4332, 1.0, 0.6375, 1.0, 0.9125, 0.8333, 0.9125, 0.8333, 0.6375, 0.8333, 0.6375, 0.8333, 0.9125, 0.6667, 0.9125, 0.6667, 0.6375, 0.6667, 0.6375, 0.6667, 0.9125, 0.5, 0.9125, 0.5, 0.6375, 0.5833, 0.125, 0.5, 0.125, 0.5, 0.1071, 0.5833, 0.1241, 0.5833, 0.1241, 0.5, 0.1071, 0.5, 0.125, 0.4167, 0.125, 0.4167, 0.1241, 0.4167, 0.1241, 0.4167, 0.125, 0.3333, 0.125, 0.3333, 0.1071, 0.4167, 0.1241, 0.3333, 0.125, 0.25, 0.125, 0.3333, 0.1071, 0.3333, 0.1071, 0.8333, 0.5, 1.0, 0.5, 1.0, 1.0, 0.8333, 1.0, 0.9162, 0.9223, 0.8333, 0.9488, 0.9162, 0.9223, 0.8333, 1.0, 0.8333, 0.9488, 0.5, 1.0, 0.5, 0.5, 0.6667, 0.5, 0.6667, 0.9488, 0.6667, 0.9488, 0.5833, 0.9222, 0.5833, 0.9222, 0.6667, 0.9488, 0.6667, 0.9488, 0.6667, 1.0, 0.5, 1.0, 0.5833, 0.9222, 0.5833, 0.9222, 0.4052, 0.5, 0.5, 0.5, 0.5, 1.0, 0.34, 1.0, 0.3795, 0.7701, 0.16, 1.0, -8.941e-08, 1.0, -8.941e-08, 0.5, 0.0948, 0.5, 0.1205, 0.7701, 0.6318, 0.4217, 0.75, 0.49, 0.9578, 0.37, 0.9578, 0.13, 0.75, 0.01, 0.6318, 0.07826, 0.7355, 0.25, 0.8333, 1.0, 1.0, 1.0, 1.0, 1.0, 0.8333, 1.0, 0.1667, 1.0, 0.1667, 1.0, -8.941e-08, 1.0, -8.941e-08, 1.0, 0.5, 1.0, 0.5, 1.0, 0.3333, 1.0, 0.34, 1.0, 0.6667, 1.0, 0.8333, 1.0, 0.8333, 1.0, 0.6667, 1.0, 0.3333, 1.0, 0.1667, 1.0, 0.1667, 1.0, 0.25, 1.0, 0.3333, 1.0, 0.5, 1.0, 0.6667, 1.0, 0.6667, 1.0, 0.5, 1.0, 0.5371, 0.6875, 0.5833, 0.6875, 0.5833, 0.75, 0.5, 0.75, 0.5, 0.7204, 0.5325, 0.7204, 0.5, 0.6435, 0.5, 0.625, 0.5833, 0.625, 0.5833, 0.6875, 0.5371, 0.6875, 0.5384, 0.6434, 0.5, 0.7204, 0.5, 0.75, 0.4167, 0.75, 0.4167, 0.6875, 0.4629, 0.6875, 0.4715, 0.7204, 0.4629, 0.6875, 0.4167, 0.6875, 0.4167, 0.625, 0.5, 0.625, 0.5, 0.6435, 0.4616, 0.6434, 0.6662, 0.1072, 0.6667, 0.1071, 0.6667, 0.125, 0.5833, 0.125, 0.5833, 0.1241, 0.5833, 0.1241, 0.8333, 0.9488, 0.8333, 0.9488, 0.8333, 0.9488, 0.8333, 1.0, 0.6667, 1.0, 0.6667, 0.9488, 0.75, 0.9222, 0.8333, 0.5, 0.8333, 0.9488, 0.8333, 0.9488, 0.8333, 0.9488, 0.75, 0.9222, 0.6667, 0.9488, 0.6667, 0.5, 0.5413, 0.5625, 0.5833, 0.5625, 0.5833, 0.625, 0.5, 0.625, 0.5, 0.5916, 0.5421, 0.5916, 0.5387, 0.5166, 0.5378, 0.5, 0.5833, 0.5, 0.5833, 0.5625, 0.5413, 0.5625, 0.5833, 0.4375, 0.5833, 0.5, 0.5378, 0.5, 0.5369, 0.4897, 0.5131, 0.4375, 0.5, 0.4204, 0.5, 0.375, 0.5833, 0.375, 0.5833, 0.4375, 0.5131, 0.4375, 0.5, 0.5916, 0.5, 0.625, 0.4167, 0.625, 0.4167, 0.5625, 0.4587, 0.5625, 0.4579, 0.5916, 0.4587, 0.5625, 0.4167, 0.5625, 0.4167, 0.5, 0.4622, 0.5, 0.4613, 0.5166, 0.4622, 0.5, 0.4167, 0.5, 0.4167, 0.4375, 0.4869, 0.4375, 0.4631, 0.4897, 0.5, 0.375, 0.5, 0.4204, 0.4869, 0.4375, 0.4167, 0.4375, 0.4167, 0.375, 1.0, 0.5, 1.0, 1.0, 0.8333, 1.0, 0.8333, 0.5, 0.8333, 0.5, 0.8333, 1.0, 0.6667, 1.0, 0.6667, 0.5, 0.6667, 0.5, 0.6667, 1.0, 0.5, 1.0, 0.5, 0.5, 0.3333, 0.5, 0.1667, 0.5, 0.1667, 0.5, 0.3333, 0.5, 0.5, 0.5, 0.3333, 0.5, 0.3333, 0.5, 0.5, 0.5, 0.6667, 0.5, 0.5, 0.5, 0.5, 0.5, 0.6667, 0.5, 1.0, 0.5, 0.8333, 0.5, 0.8333, 0.5, 1.0, 0.5, 0.1667, 0.5, -8.941e-08, 0.5, -8.941e-08, 0.5, 0.1667, 0.5, 0.5, 0.5, 0.3333, 0.5, 0.3333, 0.5, 0.5, 0.5, 0.8333, 0.5, 0.6667, 0.5, 0.6667, 0.5, 0.8333, 0.5, 0.8333, 0.5, 0.6667, 0.5, 0.6667, 0.5, 0.8333, 0.5, 0.3333, 0.5, 0.1667, 0.5, 0.1667, 0.5, 0.3333, 0.5, 0.6667, 0.5, 0.5, 0.5, 0.5, 0.5, 0.6667, 0.5, 1.0, 0.5, 0.8333, 0.5, 0.8333, 0.5, 1.0, 0.5, 0.1667, 0.5, -8.941e-08, 0.5, -8.941e-08, 0.5, 0.1667, 0.5, 0.8333, 0.5, 0.6667, 0.5, 0.6667, 0.5, 0.8333, 0.5, 0.5, 0.5, 0.3333, 0.5, 0.3333, 0.5, 0.5, 0.5, 0.1667, 0.5, -8.941e-08, 0.5, -8.941e-08, 0.5, 0.1667, 0.5, 1.0, 0.5, 0.8333, 0.5, 0.8333, 0.5, 1.0, 0.5, 0.6667, 0.5, 0.5, 0.5, 0.5, 0.5, 0.6667, 0.5, 0.3333, 0.5, 0.1667, 0.5, 0.1667, 0.5, 0.3333, 0.5, 0.8333, 0.5, 0.6667, 0.5, 0.6667, 0.5, 0.8333, 0.5, 0.5, 0.5, 0.3333, 0.5, 0.3333, 0.5, 0.5, 0.5, 0.1667, 0.5, -8.941e-08, 0.5, -8.941e-08, 0.5, 0.1667, 0.5, 1.0, 0.5, 0.8333, 0.5, 0.8333, 0.5, 1.0, 0.5, 0.6667, 0.5, 0.5, 0.5, 0.5, 0.5, 0.6667, 0.5, 0.3333, 0.5, 0.1667, 0.5, 0.1667, 0.5, 0.3333, 0.5, 0.8333, 0.5, 0.6667, 0.5, 0.6667, 0.5, 0.8333, 0.5, 0.5, 0.5, 0.3333, 0.5, 0.3333, 0.5, 0.5, 0.5, 0.1667, 0.5, -8.941e-08, 0.5, -8.941e-08, 0.5, 0.1667, 0.5, 1.0, 0.5, 0.8333, 0.5, 0.8333, 0.5, 1.0, 0.5, 0.6667, 0.5, 0.5, 0.5, 0.5, 0.5, 0.6667, 0.5, 0.3333, 0.5, 0.1667, 0.5, 0.1667, 0.5, 0.3333, 0.5, 0.8333, 0.5, 0.6667, 0.5, 0.6667, 0.5, 0.8333, 0.5, 1.0, 0.5, 0.8333, 0.5, 0.8333, 0.5, 1.0, 0.5, 0.6667, 0.5, 0.5, 0.5, 0.5, 0.5, 0.6667, 0.5, 0.5, 0.5, 0.5, 1.0, 0.3481, 1.0, 0.351, 0.8103, 0.3409, 0.5, 0.25, 0.01, 0.4578, 0.13, 0.4578, 0.37, 0.25, 0.49, 0.06053, 0.3806, 0.1644, 0.25, 0.06053, 0.1194, 0.1519, 1.0, -8.941e-08, 1.0, -8.941e-08, 0.5, 0.1591, 0.5, 0.149, 0.8103, 0.3333, 0.5, 0.3333, 0.5, 0.5, 0.5, 0.5, 0.5, 0.3409, 0.5, 0.3386, 0.5, 0.1591, 0.5, -8.941e-08, 0.5, -8.941e-08, 0.5, 0.1667, 0.5, 0.1667, 0.5, 0.1614, 0.5, 0.1667, 0.5, 0.1667, 0.5, 0.3333, 0.5, 0.3333, 0.5, 0.2793, 0.5, 0.25, 0.5, 0.2207, 0.5, 0.75, 0.49, 0.9578, 0.37, 0.9578, 0.13, 0.75, 0.01, 0.5422, 0.13, 0.5422, 0.37, 0.75, 0.49, 0.9578, 0.37, 0.9578, 0.13, 0.75, 0.01, 0.5422, 0.13, 0.5422, 0.37, 0.75, 0.49, 0.9578, 0.37, 0.9578, 0.13, 0.75, 0.01, 0.5422, 0.13, 0.5422, 0.37, 0.3333, 0.5, 0.1667, 0.5, 0.1667, 0.5, 0.3333, 0.5, 0.1667, 0.5, -8.941e-08, 0.5, -8.941e-08, 0.5, 0.1667, 0.5, 0.6667, 0.5, 0.5, 0.5, 0.5, 0.5, 0.6667, 0.5, 1.0, 0.5, 0.8333, 0.5, 0.8333, 0.5, 1.0, 0.5, 0.1667, 0.5, -8.941e-08, 0.5, -8.941e-08, 0.5, 0.1667, 0.5, 0.5, 0.5, 0.3333, 0.5, 0.3333, 0.5, 0.5, 0.5, 0.8333, 0.5, 0.6667, 0.5, 0.6667, 0.5, 0.8333, 0.5, 0.3333, 0.5, 0.1667, 0.5, 0.1667, 0.5, 0.3333, 0.5, 0.5, 0.5, 0.3333, 0.5, 0.3333, 0.5, 0.5, 0.5, 0.8333, 0.5, 0.6667, 0.5, 0.6667, 0.5, 0.8333, 0.5, 0.3333, 0.5, 0.1667, 0.5, 0.1667, 0.5, 0.3333, 0.5, 0.6667, 0.5, 0.5, 0.5, 0.5, 0.5, 0.6667, 0.5, 1.0, 0.5, 0.8333, 0.5, 0.8333, 0.5, 1.0, 0.5, 0.6667, 0.5, 0.5, 0.5, 0.5, 0.5, 0.6667, 0.5, 1.0, 0.5, 0.8333, 0.5, 0.8333, 0.5, 1.0, 0.5, 0.1667, 0.5, -8.941e-08, 0.5, -8.941e-08, 0.5, 0.1667, 0.5, 0.5, 0.5, 0.3333, 0.5, 0.3333, 0.5, 0.5, 0.5, 0.8333, 0.5, 0.6667, 0.5, 0.6667, 0.5, 0.8333, 0.5, 0.8333, 0.5, 1.0, 0.5, 1.0, 0.8614, 0.8333, 0.8614, 0.6667, 0.8614, 0.6667, 0.5, 0.8333, 0.5, 0.8333, 0.8614, 0.5, 0.8614, 0.5, 0.5, 0.6667, 0.5, 0.6667, 0.8614, 0.3333, 0.8614, 0.3333, 0.5, 0.5, 0.5, 0.5, 0.8614, 0.1667, 0.5, 0.3333, 0.5, 0.3333, 0.8614, 0.1667, 0.8614, -8.941e-08, 0.5, 0.1667, 0.5, 0.1667, 0.8614, 0.1205, 0.8614, -8.941e-08, 0.8614, 0.5422, 0.13, 0.5422, 0.37, 0.5901, 0.3038, 0.5699, 0.2921, 0.5699, 0.2079, 0.8333, 0.5, 1.0, 0.5, 1.0, 0.9433, 0.8333, 0.9433, 0.6667, 0.9433, 0.6667, 0.5, 0.8333, 0.5, 0.8333, 0.9433, 0.5, 0.9433, 0.5, 0.5, 0.6667, 0.5, 0.6667, 0.9433, 0.3333, 0.9433, 0.3333, 0.5, 0.5, 0.5, 0.5, 0.9433, 0.1667, 0.5, 0.3333, 0.5, 0.3333, 0.9433, 0.1667, 0.9433, -8.941e-08, 0.5, 0.1667, 0.5, 0.1667, 0.9433, -8.941e-08, 0.9433, 0.7692, 0.2968, 0.7158, 0.2921, 0.6428, 0.3343, 0.5901, 0.3038, 0.5422, 0.37, 0.75, 0.49, 0.9578, 0.37, 0.8863, 0.3645, 0.8277, 0.3983, 0.7692, 0.3645, 0.8333, 0.5, 1.0, 0.5, 1.0, 0.9433, 0.8333, 0.9433, 0.6667, 0.9433, 0.6667, 0.5, 0.8333, 0.5, 0.8333, 0.9433, 0.5, 0.9433, 0.5, 0.5, 0.6667, 0.5, 0.6667, 0.9433, 0.3333, 0.9433, 0.3333, 0.5, 0.5, 0.5, 0.5, 0.9433, 0.1667, 0.5, 0.3333, 0.5, 0.3333, 0.9433, 0.1667, 0.9433, -8.941e-08, 0.5, 0.1667, 0.5, 0.1667, 0.9433, -8.941e-08, 0.9433, 0.7158, 0.2079, 0.7158, 0.2921, 0.7692, 0.2968, 0.8277, 0.263, 0.8277, 0.2406, 0.7692, 0.2068, 0.8277, 0.263, 0.8863, 0.2968, 0.8863, 0.3645, 0.9578, 0.37, 0.9578, 0.13, 0.75, 0.01, 0.5422, 0.13, 0.5699, 0.2079, 0.6428, 0.1657, 0.7158, 0.2079, 0.7692, 0.2068, 0.7692, 0.1391, 0.8277, 0.1053, 0.8863, 0.1391, 0.8863, 0.2068, 0.8277, 0.2406])
me_cylinder.use_remesh_fix_poles = True
me_cylinder.use_remesh_preserve_attributes = False
me_cylinder.use_mirror_vertex_groups = False
me_cylinder.use_paint_bone_selection = False
me_cylinder.use_paint_mask_vertex = True
me_cylinder.update()
arm_armature = bpy.data.armatures.new('Armature')  # bones are not reproduced

# ---- objects
ob_light = bpy.data.objects.new('Light', light_light)
ob_camera = bpy.data.objects.new('Camera', cam_camera)
ob_empty = bpy.data.objects.new('Empty', None)
ob_rockrobot = bpy.data.objects.new('RockRobot', me_cylinder)
ob_armature = bpy.data.objects.new('Armature', arm_armature)

# ---- transforms, parenting, visibility, modifiers, constraints
ob_light.location = (4.076, 1.005, 5.904)
ob_light.rotation_euler = (0.6503, 0.05522, 1.866)
ob_light.lock_rotations_4d = False
ob_light.empty_display_type = 'ARROWS'
ob_light.color = (0.0, 0.0, 0.0, 0.0)
ob_light.lineart.crease_threshold = 0.0
ob_camera.location = (7.359, -6.926, 4.958)
ob_camera.rotation_euler = (1.109, 0.0, 0.8149)
ob_camera.lock_rotations_4d = False
ob_camera.empty_display_type = 'ARROWS'
ob_camera.color = (0.0, 0.0, 0.0, 0.0)
ob_camera.display_type = 'WIRE'
ob_camera.lineart.crease_threshold = 0.0
ob_empty.location = (0.3072, 0.0, -1.502)
ob_empty.rotation_euler = (1.571, 0.0, 0.0)
ob_empty.scale = (3.0, 3.0, 3.0)
ob_empty.empty_display_type = 'IMAGE'
ob_empty.empty_display_size = 5.0
ob_empty.empty_image_depth = 'BACK'
ob_empty.empty_image_side = 'FRONT'
ob_empty.lineart.crease_threshold = 0.0
ob_rockrobot.parent = ob_armature
ob_rockrobot.matrix_parent_inverse = Matrix(((1.0, -0.0, 0.0, -0.5756), (-0.0, 1.0, -0.0, -0.0007515), (0.0, -0.0, 1.0, 3.082), (-0.0, 0.0, -0.0, 1.0)))
ob_rockrobot.location = (0.0, 0.0, 0.08)
ob_rockrobot.lineart.crease_threshold = 0.0
_vg = ob_rockrobot.vertex_groups.new(name='Center.R')
for _i, _w in zip([44, 45, 46, 47, 48, 49, 50, 51, 52, 53, 54, 55, 60, 61, 62, 63, 64, 65, 66, 67, 68, 69, 70, 71, 72, 73, 78, 79, 80, 81, 82, 83, 84, 85, 86, 87, 88, 89, 90, 91, 92, 93, 94, 95, 96, 97, 98, 99, 100, 101, 102, 103, 104, 105, 106, 107, 108, 109, 110, 111, 112, 113, 114, 115, 116, 117, 118, 119, 120, 121, 122, 123, 124, 125, 126, 127, 128, 129, 130, 131, 132, 133, 134, 135, 136, 137, 138, 139, 140, 141, 142, 143, 144, 145, 146, 147, 148, 149, 150, 151, 152, 153, 154, 155, 156, 157, 158, 159, 160, 161, 162, 163, 168, 169, 170, 171, 172, 173, 174, 175, 176, 177, 178, 179], [0.9595, 0.9866, 0.979, 0.9852, 0.978, 0.9623, 0.9125, 0.9194, 0.9479, 0.9347, 0.898, 0.8722, 0.1746, 0.3699, 0.3447, 0.09185, 0.7459, 0.743, 0.753, 0.7359, 0.7586, 0.685, 0.391, 0.3804, 0.2168, 0.1254, 0.2634, 0.3034, 0.7923, 0.1947, 0.1884, 0.8105, 0.4074, 0.3811, 0.9221, 0.9328, 0.9445, 0.9328, 0.82, 0.8281, 0.9703, 0.9915, 0.9907, 0.9716, 0.9394, 0.9435, 1.0, 1.0, 1.0, 1.0, 1.0, 1.0, 0.9865, 0.9853, 0.9922, 0.997, 0.9972, 0.9926, 0.9975, 0.9984, 0.9994, 0.9973, 0.9993, 0.9986, 0.9995, 0.9997, 0.9999, 0.9995, 0.9998, 0.9997, 0.9999, 0.9999, 1.0, 0.9999, 1.0, 1.0, 1.0, 1.0, 1.0, 1.0, 1.0, 1.0, 1.0, 1.0, 1.0, 1.0, 1.0, 1.0, 1.0, 1.0, 1.0, 1.0, 1.0, 1.0, 1.0, 1.0, 1.0, 1.0, 1.0, 1.0, 1.0, 1.0, 1.0, 1.0, 1.0, 1.0, 1.0, 1.0, 1.0, 1.0, 1.0, 1.0, 1.0, 1.0, 1.0, 1.0, 1.0, 1.0, 1.0, 1.0, 1.0, 1.0, 1.0, 1.0]): _vg.add([_i], _w, 'REPLACE')
_vg = ob_rockrobot.vertex_groups.new(name='Torso')
for _i, _w in zip([10, 11, 24, 25, 34, 35, 44, 49, 50, 51, 52, 53, 54, 55, 56, 57, 58, 59, 60, 61, 62, 63, 64, 65, 66, 67, 68, 69, 70, 71, 72, 73, 74, 75, 76, 77, 78, 79, 80, 81, 82, 83, 84, 85, 86, 87, 88, 89, 90, 91, 92, 95, 96, 97, 164, 165, 166, 167, 184, 185, 198, 199, 243, 244, 256, 257, 258, 263, 264, 265, 266, 267, 268, 269, 270, 271, 272, 273, 274, 275, 276, 277, 278, 279, 280, 281, 282, 283, 284], [0.05909, 0.01611, 0.06256, 0.01782, 0.07847, 0.02428, 0.03108, 0.02538, 0.08753, 0.08055, 0.05209, 0.06533, 0.102, 0.1278, 1.0, 1.0, 1.0, 1.0, 0.8254, 0.6301, 0.6553, 0.9082, 0.2541, 0.257, 0.247, 0.2641, 0.2414, 0.315, 0.609, 0.6196, 0.7832, 0.8746, 1.0, 1.0, 1.0, 1.0, 0.7366, 0.6966, 0.2077, 0.8053, 0.8116, 0.1895, 0.5926, 0.6189, 0.07793, 0.0672, 0.05552, 0.06721, 0.18, 0.1719, 0.009409, 0.006879, 0.06058, 0.05645, 1.0, 1.0, 1.0, 1.0, 0.04119, 0.005429, 0.0435, 0.006399, 0.02401, 0.06484, 0.009786, 0.04583, 0.08501, 0.04167, 0.07653, 0.1934, 0.1958, 0.188, 0.1978, 0.2301, 0.2359, 0.2316, 0.2271, 0.325, 0.3223, 0.3961, 0.3934, 0.0681, 0.07896, 0.07105, 0.05467, 0.05775, 0.06057, 0.07252, 0.07252]): _vg.add([_i], _w, 'REPLACE')
_vg = ob_rockrobot.vertex_groups.new(name='Head')
for _i, _w in zip([0, 1, 2, 3, 4, 5, 6, 7, 8, 9, 10, 11, 12, 13, 14, 15, 16, 17, 18, 19, 20, 21, 22, 23, 24, 25, 26, 27, 28, 29, 30, 31, 32, 33, 34, 35, 36, 37, 38, 39, 40, 41, 42, 43, 180, 181, 182, 183, 184, 185, 186, 187, 188, 189, 190, 191, 192, 193, 194, 195, 196, 197, 198, 199, 200, 201, 202, 203, 204, 205, 206, 207, 208, 209, 210, 211, 212, 213, 214, 215, 216, 217, 218, 219, 220, 221, 222, 223, 224, 225, 226, 227, 228, 229, 230, 231, 232, 233, 234, 235, 236, 237, 238, 239, 240, 241, 242, 243, 244, 245, 246, 247, 248, 249, 250, 251, 252, 253, 254, 255, 256, 257, 258, 259, 260, 261, 262, 263, 264, 265, 266, 267, 268, 269, 270, 271, 272, 273, 274, 275, 276, 277, 278, 279, 280, 281, 282, 283, 284, 285, 286, 287, 288, 289, 290, 291, 292, 293, 294, 295, 296, 297, 298, 299, 300, 301, 302, 303, 304, 305, 306], [0.9902, 0.9932, 0.9952, 0.9966, 0.9976, 0.9983, 0.9989, 0.9994, 0.9997, 0.9999, 0.9412, 0.9671, 0.98, 0.9873, 0.9916, 0.9942, 0.9958, 0.9969, 0.9976, 0.9982, 0.9988, 0.9993, 0.9997, 0.9999, 0.9376, 0.9662, 0.9802, 0.9878, 0.9922, 0.9976, 0.9986, 0.9992, 0.9997, 0.9999, 0.9215, 0.9629, 0.9792, 0.9874, 0.9919, 0.9946, 0.9961, 0.997, 0.9977, 0.9983, 0.9989, 0.9994, 0.9997, 0.9999, 0.9544, 0.9723, 0.9826, 0.9887, 0.9924, 0.9948, 0.9963, 0.9973, 0.9981, 0.9987, 0.9991, 0.9995, 0.9998, 0.9999, 0.9533, 0.9718, 0.9816, 0.9875, 0.9938, 0.9955, 0.9967, 0.9976, 0.9983, 0.9989, 0.9997, 0.9982, 0.9982, 0.9982, 0.9982, 0.9982, 0.9982, 0.9982, 0.9982, 0.9982, 0.9982, 0.9982, 0.9982, 0.9982, 0.9982, 0.9982, 0.9981, 0.9981, 0.9982, 0.9983, 0.9983, 0.9982, 0.9981, 0.9981, 0.9982, 0.9981, 0.9979, 0.998, 0.9979, 0.998, 0.9979, 0.9981, 0.9979, 0.9853, 0.9773, 0.9632, 0.9355, 0.9999, 0.9997, 0.9993, 0.9986, 0.9977, 0.9966, 0.9953, 0.9934, 0.9908, 0.9867, 0.9805, 0.9703, 0.9523, 0.9154, 1.0, 0.9999, 0.9994, 0.9913, 0.9542, 0.9235, 0.8066, 0.8042, 0.8121, 0.8025, 0.7699, 0.7641, 0.7685, 0.7731, 0.675, 0.6779, 0.6039, 0.6067, 0.9319, 0.921, 0.9291, 0.9454, 0.9425, 0.9397, 0.9279, 0.9279, 0.9978, 0.9981, 0.9984, 0.9978, 0.9981, 0.9984, 0.9978, 0.9983, 0.9959, 0.9967, 0.9972, 0.9972, 0.9975, 0.9965, 0.9963, 0.9956, 0.9954, 0.9962, 0.9959, 0.9944, 0.9942, 0.9947]): _vg.add([_i], _w, 'REPLACE')
_vg = ob_rockrobot.vertex_groups.new(name='Arm.R')
for _i, _w in zip([307, 308, 309, 310, 311, 312, 313, 314, 315, 316, 317, 318, 319, 320, 321, 322, 323, 324, 325, 326, 327, 328, 329, 330, 331, 332, 333, 334, 335, 336, 337, 338, 339, 340, 341, 342, 343, 344, 345, 346, 347, 348, 349, 350, 351, 352, 353, 354, 355, 356, 357, 358, 359, 360, 361, 362, 363, 364, 371, 372, 375, 376, 383, 384, 385, 386, 387, 388, 389, 390, 391, 392, 393, 394, 395, 396, 397, 398, 399, 400, 401, 402, 403, 404, 405, 406, 407, 408, 409, 410, 411, 412, 413, 414, 415, 416, 417, 418, 419, 420, 421, 422, 423, 424, 425], [1.0, 1.0, 1.0, 1.0, 1.0, 1.0, 1.0, 1.0, 1.0, 1.0, 1.0, 1.0, 1.0, 1.0, 1.0, 1.0, 1.0, 1.0, 1.0, 1.0, 1.0, 1.0, 1.0, 1.0, 1.0, 1.0, 1.0, 1.0, 1.0, 1.0, 1.0, 1.0, 1.0, 1.0, 1.0, 1.0, 1.0, 1.0, 1.0, 1.0, 1.0, 1.0, 1.0, 1.0, 1.0, 1.0, 1.0, 1.0, 1.0, 1.0, 1.0, 1.0, 1.0, 1.0, 1.0, 1.0, 1.0, 1.0, 0.003521, 0.00183, 0.002165, 0.001128, 0.507, 0.5052, 0.5027, 0.4895, 0.4552, 0.4824, 0.3554, 0.3415, 0.3391, 0.3299, 0.2786, 0.3253, 0.364, 0.3343, 0.3338, 0.3264, 0.2268, 0.3152, 0.3843, 0.3189, 0.3237, 0.3232, 0.1165, 0.2967, 0.1191, 0.07267, 0.05791, 0.1052, 0.09436, 0.1484, 0.1391, 0.1877, 0.1797, 0.143, 0.09845, 0.1725, 0.1456, 0.06171, 0.08094, 0.16, 0.1592, 0.121, 0.03464]): _vg.add([_i], _w, 'REPLACE')
_vg = ob_rockrobot.vertex_groups.new(name='Hand.R')
for _i, _w in zip([365, 366, 367, 368, 369, 370, 371, 372, 373, 374, 375, 376, 377, 378, 379, 380, 381, 382, 383, 384, 385, 386, 387, 388, 389, 390, 391, 392, 393, 394, 395, 396, 397, 398, 399, 400, 401, 402, 403, 404, 405, 406, 407, 408, 409, 410, 411, 412, 413, 414, 415, 416, 417, 418, 419, 420, 421, 422, 423, 424, 425], [0.9885, 0.9864, 0.9825, 0.982, 0.9858, 0.9906, 0.9732, 0.9741, 0.976, 0.9778, 0.9739, 0.9744, 0.9865, 0.9928, 0.9934, 0.9886, 0.9852, 0.9833, 0.493, 0.4948, 0.4973, 0.5105, 0.5448, 0.5176, 0.6446, 0.6585, 0.6609, 0.6701, 0.7214, 0.6747, 0.636, 0.6657, 0.6662, 0.6736, 0.7732, 0.6848, 0.6157, 0.6811, 0.6763, 0.6768, 0.8835, 0.7033, 0.8809, 0.9273, 0.9421, 0.8948, 0.9056, 0.8516, 0.8609, 0.8123, 0.8203, 0.857, 0.9015, 0.8275, 0.8544, 0.9383, 0.9191, 0.84, 0.8408, 0.879, 0.9577]): _vg.add([_i], _w, 'REPLACE')
_m = ob_rockrobot.modifiers.new('Mirror', 'MIRROR')
_m.use_clip = True
_m = ob_rockrobot.modifiers.new('Armature', 'ARMATURE')
_m.object = ob_armature
ob_armature.location = (0.5756, 0.0007515, -3.082)
ob_armature.display_type = 'WIRE'
ob_armature.show_in_front = True
ob_armature.lineart.crease_threshold = 0.0

# ---- collection membership
col_collection.objects.link(ob_light)
col_collection.objects.link(ob_camera)
col_collection.objects.link(ob_empty)
col_collection.objects.link(ob_rockrobot)
col_collection.objects.link(ob_armature)

# ---- scene / render settings (as saved in the file)
scene.camera = ob_camera
scene.frame_start = 1; scene.frame_end = 250; scene.frame_set(1)
scene.render.engine = 'BLENDER_EEVEE_NEXT'
scene.cycles.use_denoising = False
scene.cycles.samples = 128
scene.cycles.sampling_pattern = 'TABULATED_SOBOL'
scene.cycles.use_adaptive_sampling = False
scene.cycles.use_light_tree = False
scene.view_settings.view_transform = 'Filmic'
bpy.context.view_layer.update()
